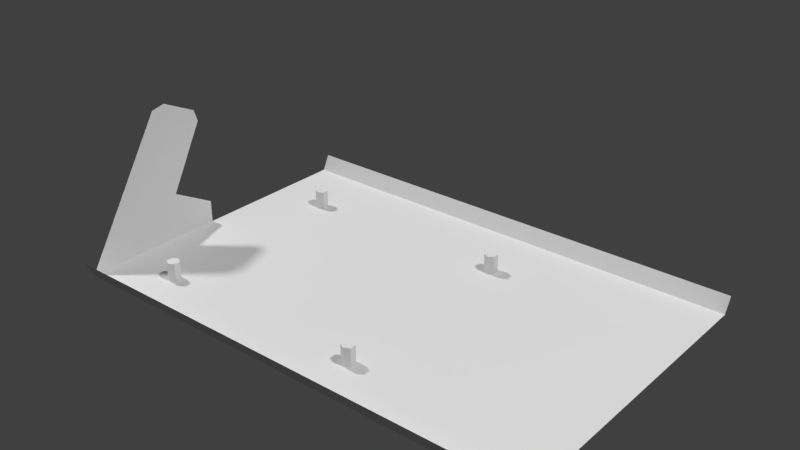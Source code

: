 # Source: controlBoardFrame.blend  (saved by Blender 2.78.0; exported with 4.5.12 LTS)
import bpy
from mathutils import Matrix  # noqa: F401  (used for matrix-valued properties, if any)

bpy.ops.wm.read_factory_settings(use_empty=True)
scene = bpy.context.scene
scene.name = 'Scene'

# ---- collections
col_collection_1 = bpy.data.collections.new('Collection 1'); scene.collection.children.link(col_collection_1)

# ---- materials (node trees are filled in below, after node groups)
mat_airhandlerdeckassymaterial = bpy.data.materials.new('airHandlerDeckAssyMaterial')
mat_airhandlerdeckassymaterial.alpha_threshold = 0.0
mat_airhandlerdeckassymaterial.use_transparent_shadow = False
mat_airhandlerdeckassymaterial.specular_color = (0.07658, 0.07658, 0.07658)
mat_airhandlerdeckassymaterial.roughness = 0.5
mat_airhandlerdeckassymaterial.specular_intensity = 0.25
mat_airhandlerdeckassymaterial.line_color = (0.0, 0.0, 0.0, 1.0)

# ---- material node trees

# ---- world
world_world = bpy.data.worlds.new('World'); scene.world = world_world
world_world.color = (0.05088, 0.05088, 0.05088)
world_world.use_sun_shadow = False
world_world.sun_shadow_jitter_overblur = 0.0
world_world.cycles.sampling_method = 'MANUAL'

# ---- lights
light_lamp_001 = bpy.data.lights.new('Lamp.001', 'POINT')
light_lamp_001.transmission_factor = 0.0
light_lamp_001.cutoff_distance = 30.0
light_lamp_001.energy = 100.0
light_lamp_001.shadow_buffer_clip_start = 1.001
light_lamp_001.shadow_soft_size = 0.1
light_lamp_001.shadow_maximum_resolution = 0.006
light_lamp_001.use_absolute_resolution = True
light_lamp = bpy.data.lights.new('Lamp', 'POINT')
light_lamp.transmission_factor = 0.0
light_lamp.cutoff_distance = 30.0
light_lamp.energy = 100.0
light_lamp.shadow_buffer_clip_start = 1.001
light_lamp.shadow_soft_size = 0.1
light_lamp.shadow_maximum_resolution = 0.006
light_lamp.use_absolute_resolution = True

# ---- meshes
me_plane = bpy.data.meshes.new('Plane')
me_plane.from_pydata([(-0.1786, -0.105, 3.978e-06), (-0.1841, -0.1082, 3.978e-06), (-0.1841, -0.1146, 3.978e-06), (-0.1786, -0.1178, 3.978e-06), (-0.173, -0.1146, 3.978e-06), (-0.173, -0.1082, 3.978e-06), (-0.1786, -0.105, 0.01854), (-0.1841, -0.1082, 0.01854), (-0.1841, -0.1146, 0.01854), (-0.1786, -0.1178, 0.01854), (-0.173, -0.1146, 0.01854), (-0.173, -0.1082, 0.01854), (-0.2409, -0.1556, 0.0), (0.2409, -0.1556, 0.0), (-0.2409, 0.1556, 0.0), (0.2409, 0.1556, 0.0), (-0.2409, -0.1632, 0.01541), (0.2409, -0.1632, 0.01541), (-0.2409, 0.1632, 0.01541), (0.2409, 0.1632, 0.01541), (-0.2409, -0.05269, 0.04622), (-0.2409, -0.009939, 0.0), (-0.2409, -0.009962, 0.02266), (-0.2409, -0.0176, 0.1121), (-0.2409, -0.0215, 0.1242), (-0.2409, -0.07009, 0.1381), (-0.2409, -0.05607, 0.141), (-0.173, 0.09008, 0.01854), (-0.173, 0.08369, 0.01854), (-0.1786, 0.0805, 0.01854), (-0.1841, 0.08369, 0.01854), (-0.1841, 0.09008, 0.01854), (-0.1786, 0.09328, 0.01854), (-0.173, 0.09008, 3.978e-06), (-0.173, 0.08369, 3.978e-06), (-0.1786, 0.0805, 3.978e-06), (-0.1841, 0.08369, 3.978e-06), (-0.1841, 0.09008, 3.978e-06), (-0.1786, 0.09328, 3.978e-06), (0.03815, -0.105, 3.978e-06), (0.03261, -0.1082, 3.978e-06), (0.03261, -0.1146, 3.978e-06), (0.03815, -0.1178, 3.978e-06), (0.04368, -0.1146, 3.978e-06), (0.04368, -0.1082, 3.978e-06), (0.03815, -0.105, 0.01854), (0.03261, -0.1082, 0.01854), (0.03261, -0.1146, 0.01854), (0.03815, -0.1178, 0.01854), (0.04368, -0.1146, 0.01854), (0.04368, -0.1082, 0.01854), (0.04368, 0.09008, 0.01854), (0.04368, 0.08369, 0.01854), (0.03815, 0.0805, 0.01854), (0.03261, 0.08369, 0.01854), (0.03261, 0.09008, 0.01854), (0.03815, 0.09328, 0.01854), (0.04368, 0.09008, 3.978e-06), (0.04368, 0.08369, 3.978e-06), (0.03815, 0.0805, 3.978e-06), (0.03261, 0.08369, 3.978e-06), (0.03261, 0.09008, 3.978e-06), (0.03815, 0.09328, 3.978e-06)], [], [(1, 7, 6, 0), (0, 6, 11, 5), (4, 10, 9, 3), (2, 8, 7, 1), (5, 11, 10, 4), (3, 9, 8, 2), (7, 8, 9, 10, 11, 6), (14, 15, 19, 18), (13, 12, 16, 17), (12, 13, 15, 14, 21), (21, 22, 20, 23, 24, 26, 25, 12), (31, 30, 29, 28, 27, 32), (35, 29, 30, 36), (33, 27, 28, 34), (36, 30, 31, 37), (34, 28, 29, 35), (38, 32, 27, 33), (37, 31, 32, 38), (40, 46, 45, 39), (39, 45, 50, 44), (43, 49, 48, 42), (41, 47, 46, 40), (44, 50, 49, 43), (42, 48, 47, 41), (46, 47, 48, 49, 50, 45), (55, 54, 53, 52, 51, 56), (59, 53, 54, 60), (57, 51, 52, 58), (60, 54, 55, 61), (58, 52, 53, 59), (62, 56, 51, 57), (61, 55, 56, 62)])
_uv = me_plane.uv_layers.new(name='UVMap')
_uv.uv.foreach_set('vector', [0.9729, 0.2473, 0.9729, 0.3063, 0.9842, 0.3063, 0.9842, 0.2473, 0.9842, 0.2473, 0.9842, 0.3063, 0.9729, 0.3063, 0.9729, 0.2473, 0.9505, 0.2473, 0.9505, 0.3063, 0.9392, 0.3063, 0.9392, 0.2473, 0.9505, 0.2473, 0.9505, 0.3063, 0.9729, 0.3063, 0.9729, 0.2473, 0.9729, 0.2473, 0.9729, 0.3063, 0.9505, 0.3063, 0.9505, 0.2473, 0.9392, 0.2473, 0.9392, 0.3063, 0.9505, 0.3063, 0.9505, 0.2473, 0.9416, 0.3675, 0.9416, 0.3458, 0.9604, 0.335, 0.9791, 0.3458, 0.9791, 0.3675, 0.9604, 0.3783, 0.8893, 0.7227, 0.8893, 0.2508, 0.8968, 0.2508, 0.8968, 0.7227, 0.5845, 0.2508, 0.5845, 0.7227, 0.577, 0.7227, 0.577, 0.2508, 0.5845, 0.7227, 0.5845, 0.2508, 0.8893, 0.2508, 0.8893, 0.7227, 0.7272, 0.7227, 0.865, 0.6029, 0.865, 0.6455, 0.783, 0.689, 0.8276, 0.7728, 0.8227, 0.7882, 0.7787, 0.8095, 0.7609, 0.8058, 0.5915, 0.6029, 0.9416, 0.3675, 0.9416, 0.3458, 0.9604, 0.335, 0.9791, 0.3458, 0.9791, 0.3675, 0.9604, 0.3783, 0.9392, 0.2473, 0.9392, 0.3063, 0.9505, 0.3063, 0.9505, 0.2473, 0.9729, 0.2473, 0.9729, 0.3063, 0.9505, 0.3063, 0.9505, 0.2473, 0.9505, 0.2473, 0.9505, 0.3063, 0.9729, 0.3063, 0.9729, 0.2473, 0.9505, 0.2473, 0.9505, 0.3063, 0.9392, 0.3063, 0.9392, 0.2473, 0.9842, 0.2473, 0.9842, 0.3063, 0.9729, 0.3063, 0.9729, 0.2473, 0.9729, 0.2473, 0.9729, 0.3063, 0.9842, 0.3063, 0.9842, 0.2473, 0.9729, 0.2473, 0.9729, 0.3063, 0.9842, 0.3063, 0.9842, 0.2473, 0.9842, 0.2473, 0.9842, 0.3063, 0.9729, 0.3063, 0.9729, 0.2473, 0.9505, 0.2473, 0.9505, 0.3063, 0.9392, 0.3063, 0.9392, 0.2473, 0.9505, 0.2473, 0.9505, 0.3063, 0.9729, 0.3063, 0.9729, 0.2473, 0.9729, 0.2473, 0.9729, 0.3063, 0.9505, 0.3063, 0.9505, 0.2473, 0.9392, 0.2473, 0.9392, 0.3063, 0.9505, 0.3063, 0.9505, 0.2473, 0.9416, 0.3675, 0.9416, 0.3458, 0.9604, 0.335, 0.9791, 0.3458, 0.9791, 0.3675, 0.9604, 0.3783, 0.9416, 0.3675, 0.9416, 0.3458, 0.9604, 0.335, 0.9791, 0.3458, 0.9791, 0.3675, 0.9604, 0.3783, 0.9392, 0.2473, 0.9392, 0.3063, 0.9505, 0.3063, 0.9505, 0.2473, 0.9729, 0.2473, 0.9729, 0.3063, 0.9505, 0.3063, 0.9505, 0.2473, 0.9505, 0.2473, 0.9505, 0.3063, 0.9729, 0.3063, 0.9729, 0.2473, 0.9505, 0.2473, 0.9505, 0.3063, 0.9392, 0.3063, 0.9392, 0.2473, 0.9842, 0.2473, 0.9842, 0.3063, 0.9729, 0.3063, 0.9729, 0.2473, 0.9729, 0.2473, 0.9729, 0.3063, 0.9842, 0.3063, 0.9842, 0.2473])
me_plane.materials.append(mat_airhandlerdeckassymaterial)
me_plane.use_remesh_preserve_volume = False
me_plane.use_remesh_preserve_attributes = False
me_plane.use_mirror_vertex_groups = False
me_plane.update()

# ---- objects
ob_plane = bpy.data.objects.new('Plane', me_plane)
ob_lamp_001 = bpy.data.objects.new('Lamp.001', light_lamp_001)
ob_lamp = bpy.data.objects.new('Lamp', light_lamp)

# ---- transforms, parenting, visibility, modifiers, constraints
ob_plane.location = (0.0, 0.0, 0.0)
ob_plane.lineart.crease_threshold = 0.0
ob_lamp_001.location = (-1.464, -0.03866, 1.9)
ob_lamp_001.rotation_euler = (0.6503, 0.05522, 1.866)
ob_lamp_001.lock_rotations_4d = False
ob_lamp_001.empty_display_type = 'ARROWS'
ob_lamp_001.color = (0.0, 0.0, 0.0, 0.0)
ob_lamp_001.lineart.crease_threshold = 0.0
ob_lamp.location = (1.218, -0.06046, 1.9)
ob_lamp.rotation_euler = (0.6503, 0.05522, 1.866)
ob_lamp.lock_rotations_4d = False
ob_lamp.empty_display_type = 'ARROWS'
ob_lamp.color = (0.0, 0.0, 0.0, 0.0)
ob_lamp.lineart.crease_threshold = 0.0

# ---- collection membership
col_collection_1.objects.link(ob_plane)
col_collection_1.objects.link(ob_lamp_001)
col_collection_1.objects.link(ob_lamp)

# ---- scene / render settings (as saved in the file)
scene.frame_start = 1; scene.frame_end = 250; scene.frame_set(1)
scene.render.engine = 'BLENDER_EEVEE_NEXT'
scene.render.resolution_percentage = 50
scene.render.dither_intensity = 0.0
scene.cycles.use_denoising = False
scene.cycles.samples = 128
scene.cycles.sampling_pattern = 'TABULATED_SOBOL'
scene.cycles.light_sampling_threshold = 0.0
scene.cycles.use_adaptive_sampling = False
scene.cycles.use_light_tree = False
scene.cycles.blur_glossy = 0.0
scene.cycles.sample_clamp_indirect = 0.0
scene.view_settings.view_transform = 'Standard'
bpy.context.view_layer.update()

# ---- added for rendering (the .blend has no active camera): camera
cam_auto = bpy.data.cameras.new('AutoCamera')
cam_auto.lens = 50.0
cam_auto.sensor_width = 36.0
cam_auto.clip_end = 1000.0
ob_auto_camera = bpy.data.objects.new('AutoCamera', cam_auto)
scene.collection.objects.link(ob_auto_camera)
ob_auto_camera.location = (0.553924, -0.664709, 0.513633)
ob_auto_camera.rotation_euler = (1.09748, -7.21219e-08, 0.694738)
scene.camera = ob_auto_camera
bpy.context.view_layer.update()
